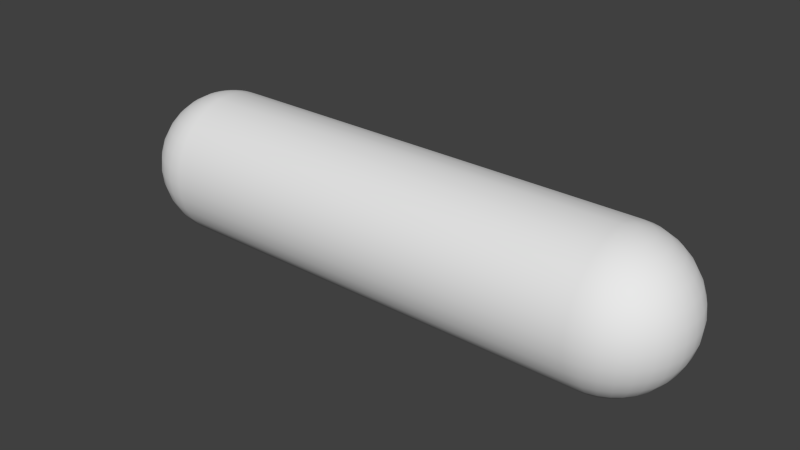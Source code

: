 # Source: Hull.blend  (saved by Blender 2.72.0; exported with 4.5.12 LTS)
import bpy
from mathutils import Matrix  # noqa: F401  (used for matrix-valued properties, if any)

bpy.ops.wm.read_factory_settings(use_empty=True)
scene = bpy.context.scene
scene.name = 'Scene'

# ---- collections
col_collection_1 = bpy.data.collections.new('Collection 1'); scene.collection.children.link(col_collection_1)

# ---- world
world_world = bpy.data.worlds.new('World'); scene.world = world_world
world_world.color = (0.05088, 0.05088, 0.05088)
world_world.use_sun_shadow = False
world_world.sun_shadow_jitter_overblur = 0.0
world_world.cycles.sampling_method = 'MANUAL'
world_world.cycles.sample_map_resolution = 256

# ---- meshes
me_cylinder = bpy.data.meshes.new('Cylinder')
me_cylinder.from_pydata([(-1.51e-07, 1.0, -1.0), (0.0, 1.0, 1.0), (0.1951, 0.9808, -1.0), (0.1951, 0.9808, 1.0), (0.3827, 0.9239, -1.0), (0.3827, 0.9239, 1.0), (0.5556, 0.8315, -1.0), (0.5556, 0.8315, 1.0), (0.7071, 0.7071, -1.0), (0.7071, 0.7071, 1.0), (0.8315, 0.5556, -1.0), (0.8315, 0.5556, 1.0), (0.9239, 0.3827, -1.0), (0.9239, 0.3827, 1.0), (0.9808, 0.1951, -1.0), (0.9808, 0.1951, 1.0), (1.0, 6.701e-08, -1.0), (1.0, 7.55e-08, 1.0), (0.9808, -0.1951, -1.0), (0.9808, -0.1951, 1.0), (0.9239, -0.3827, -1.0), (0.9239, -0.3827, 1.0), (0.8315, -0.5556, -1.0), (0.8315, -0.5556, 1.0), (0.7071, -0.7071, -1.0), (0.7071, -0.7071, 1.0), (0.5556, -0.8315, -1.0), (0.5556, -0.8315, 1.0), (0.3827, -0.9239, -1.0), (0.3827, -0.9239, 1.0), (0.1951, -0.9808, -1.0), (0.1951, -0.9808, 1.0), (-3.139e-07, -1.0, -1.0), (-3.258e-07, -1.0, 1.0), (-0.1951, -0.9808, -1.0), (-0.1951, -0.9808, 1.0), (-0.3827, -0.9239, -1.0), (-0.3827, -0.9239, 1.0), (-0.5556, -0.8315, -1.0), (-0.5556, -0.8315, 1.0), (-0.7071, -0.7071, -1.0), (-0.7071, -0.7071, 1.0), (-0.8315, -0.5556, -1.0), (-0.8315, -0.5556, 1.0), (-0.9239, -0.3827, -1.0), (-0.9239, -0.3827, 1.0), (-0.9808, -0.1951, -1.0), (-1.0, 5.744e-07, -1.0), (-0.9808, 0.1951, -1.0), (-0.9239, 0.3827, -1.0), (-0.8315, 0.5556, -1.0), (-0.7071, 0.7071, -1.0), (-0.5556, 0.8315, -1.0), (-0.3827, 0.9239, -1.0), (-0.1951, 0.9808, -1.0), (0.9239, 0.3536, -1.049), (0.8315, 0.5133, -1.071), (0.7071, 0.6533, -1.09), (0.5556, 0.7682, -1.106), (0.3827, 0.8536, -1.118), (0.1951, 0.9061, -1.125), (-3.309e-07, 0.9239, -1.128), (-0.1951, 0.9061, -1.125), (-0.3827, 0.8536, -1.118), (-0.5556, 0.7682, -1.106), (-0.7071, 0.6533, -1.09), (-0.8315, 0.5133, -1.071), (-0.9239, 0.3536, -1.049), (-0.9808, 0.1802, -1.025), (0.9808, 0.1622, -1.036), (0.9239, 0.3182, -1.071), (0.8315, 0.4619, -1.103), (0.7071, 0.5879, -1.131), (0.5556, 0.6913, -1.154), (0.3827, 0.7682, -1.171), (0.1951, 0.8155, -1.182), (-3.44e-07, 0.8315, -1.185), (-0.1951, 0.8155, -1.182), (-0.3827, 0.7682, -1.171), (-0.5556, 0.6913, -1.154), (-0.7071, 0.5879, -1.131), (-0.8315, 0.4619, -1.103), (-0.9239, 0.3182, -1.071), (-0.9808, 0.1622, -1.036), (0.9808, 0.1379, -1.046), (0.9239, 0.2706, -1.09), (0.8315, 0.3928, -1.131), (0.7071, 0.5, -1.167), (0.5556, 0.5879, -1.196), (0.3827, 0.6533, -1.218), (0.1951, 0.6935, -1.231), (-3.554e-07, 0.7071, -1.236), (-0.1951, 0.6935, -1.231), (-0.3827, 0.6533, -1.218), (-0.5556, 0.5879, -1.196), (-0.7071, 0.5, -1.167), (-0.8315, 0.3928, -1.131), (-0.9239, 0.2706, -1.09), (-0.9808, 0.1379, -1.046), (0.9808, 0.1084, -1.054), (0.9239, 0.2126, -1.106), (0.8315, 0.3087, -1.154), (0.7071, 0.3928, -1.196), (0.5556, 0.4619, -1.231), (0.3827, 0.5133, -1.256), (0.1951, 0.5449, -1.272), (-3.648e-07, 0.5556, -1.277), (-0.1951, 0.5449, -1.272), (-0.3827, 0.5133, -1.256), (-0.5556, 0.4619, -1.231), (-0.7071, 0.3928, -1.196), (-0.8315, 0.3087, -1.154), (-0.9239, 0.2126, -1.106), (-0.9808, 0.1084, -1.054), (0.9808, 0.07466, -1.06), (0.9239, 0.1464, -1.118), (0.8315, 0.2126, -1.171), (0.7071, 0.2706, -1.218), (0.5556, 0.3182, -1.256), (0.3827, 0.3536, -1.285), (0.1951, 0.3753, -1.302), (-3.718e-07, 0.3827, -1.308), (-0.1951, 0.3753, -1.302), (-0.3827, 0.3536, -1.285), (-0.5556, 0.3182, -1.256), (-0.7071, 0.2706, -1.218), (-0.8315, 0.2126, -1.171), (-0.9239, 0.1464, -1.118), (-0.9808, 0.07466, -1.06), (0.9808, 0.03806, -1.064), (0.9239, 0.07466, -1.125), (0.8315, 0.1084, -1.182), (0.7071, 0.1379, -1.231), (0.5556, 0.1622, -1.272), (0.3827, 0.1802, -1.302), (0.1951, 0.1913, -1.321), (-3.761e-07, 0.1951, -1.327), (-0.1951, 0.1913, -1.321), (-0.3827, 0.1802, -1.302), (-0.5556, 0.1622, -1.272), (-0.7071, 0.1379, -1.231), (-0.8315, 0.1084, -1.182), (-0.9239, 0.07466, -1.125), (-0.9808, 0.03806, -1.064), (0.9808, 7.161e-08, -1.065), (0.9239, 8.801e-08, -1.128), (0.8315, 1.18e-07, -1.185), (0.7071, 1.462e-07, -1.236), (0.5556, 2.166e-07, -1.277), (0.3827, 7.571e-08, -1.308), (0.1951, 2.297e-07, -1.327), (-3.775e-07, 2.463e-07, -1.333), (-0.1951, 2.297e-07, -1.327), (-0.3827, 7.571e-08, -1.308), (-0.5556, 2.166e-07, -1.277), (-0.7071, 1.462e-07, -1.236), (-0.8315, 8.077e-08, -1.185), (-0.9239, 5.075e-08, -1.128), (-0.9808, 8.278e-08, -1.065), (0.9808, -0.03806, -1.064), (0.9239, -0.07466, -1.125), (0.8315, -0.1084, -1.182), (0.7071, -0.1379, -1.231), (0.5556, -0.1622, -1.272), (0.3827, -0.1802, -1.302), (0.1951, -0.1913, -1.321), (-3.761e-07, -0.1951, -1.327), (-0.1951, -0.1913, -1.321), (-0.3827, -0.1802, -1.302), (-0.5556, -0.1622, -1.272), (-0.7071, -0.1379, -1.231), (-0.8315, -0.1084, -1.182), (-0.9239, -0.07466, -1.125), (-0.9808, -0.03806, -1.064), (-0.9808, 0.1951, 1.0), (-0.9239, 0.3827, 1.0), (-0.8315, 0.5556, 1.0), (-0.7071, 0.7071, 1.0), (-0.5556, 0.8315, 1.0), (-0.3827, 0.9239, 1.0), (-0.1951, 0.9808, 1.0), (-0.9808, 0.1913, 1.013), (-0.9239, 0.3753, 1.025), (-0.8315, 0.5449, 1.036), (-0.7071, 0.6935, 1.046), (-0.5556, 0.8155, 1.054), (-0.3827, 0.9061, 1.06), (-0.1951, 0.9619, 1.064), (1.657e-07, 0.9808, 1.065), (0.1951, 0.9619, 1.064), (0.3827, 0.9061, 1.06), (0.5556, 0.8155, 1.054), (0.7071, 0.6935, 1.046), (0.8315, 0.5449, 1.036), (0.9239, 0.3753, 1.025), (0.9808, 0.1913, 1.013), (-0.9808, 0.1802, 1.025), (-0.9239, 0.3536, 1.049), (-0.8315, 0.5133, 1.071), (-0.7071, 0.6533, 1.09), (-0.5556, 0.7682, 1.106), (-0.3827, 0.8536, 1.118), (-0.1951, 0.9061, 1.125), (1.799e-07, 0.9239, 1.128), (0.1951, 0.9061, 1.125), (0.3827, 0.8536, 1.118), (0.5556, 0.7682, 1.106), (0.7071, 0.6533, 1.09), (0.8315, 0.5133, 1.071), (0.9239, 0.3536, 1.049), (0.9808, 0.1802, 1.025), (-0.9808, 0.1622, 1.036), (-0.9239, 0.3182, 1.071), (-0.8315, 0.4619, 1.103), (-0.7071, 0.5879, 1.131), (-0.5556, 0.6913, 1.154), (-0.3827, 0.7682, 1.171), (-0.1951, 0.8155, 1.182), (1.929e-07, 0.8315, 1.185), (0.1951, 0.8155, 1.182), (0.3827, 0.7682, 1.171), (0.5556, 0.6913, 1.154), (0.7071, 0.5879, 1.131), (0.8315, 0.4619, 1.103), (0.9239, 0.3182, 1.071), (0.9808, 0.1622, 1.036), (-0.9808, 0.1379, 1.046), (-0.9239, 0.2706, 1.09), (-0.8315, 0.3928, 1.131), (-0.7071, 0.5, 1.167), (-0.5556, 0.5879, 1.196), (-0.3827, 0.6533, 1.218), (-0.1951, 0.6935, 1.231), (2.044e-07, 0.7071, 1.236), (0.1951, 0.6935, 1.231), (0.3827, 0.6533, 1.218), (0.5556, 0.5879, 1.196), (0.7071, 0.5, 1.167), (0.8315, 0.3928, 1.131), (0.9239, 0.2706, 1.09), (0.9808, 0.1379, 1.046), (-0.9808, 0.1084, 1.054), (-0.9239, 0.2126, 1.106), (-0.8315, 0.3087, 1.154), (-0.7071, 0.3928, 1.196), (-0.5556, 0.4619, 1.23), (-0.3827, 0.5133, 1.256), (-0.1951, 0.5449, 1.272), (2.138e-07, 0.5556, 1.277), (0.1951, 0.5449, 1.272), (0.3827, 0.5133, 1.256), (0.5556, 0.4619, 1.23), (0.7071, 0.3928, 1.196), (0.8315, 0.3087, 1.154), (0.9239, 0.2126, 1.106), (0.9808, 0.1084, 1.054), (-0.9808, 0.07466, 1.06), (-0.9239, 0.1464, 1.118), (-0.8315, 0.2126, 1.171), (-0.7071, 0.2706, 1.218), (-0.5556, 0.3182, 1.256), (-0.3827, 0.3536, 1.285), (-0.1951, 0.3753, 1.302), (2.207e-07, 0.3827, 1.308), (0.1951, 0.3753, 1.302), (0.3827, 0.3536, 1.285), (0.5556, 0.3182, 1.256), (0.7071, 0.2706, 1.218), (0.8315, 0.2126, 1.171), (0.9239, 0.1464, 1.118), (0.9808, 0.07466, 1.06), (-0.9808, 0.03806, 1.064), (-0.9239, 0.07466, 1.125), (-0.8315, 0.1084, 1.182), (-0.7071, 0.1379, 1.231), (-0.5556, 0.1622, 1.272), (-0.3827, 0.1802, 1.302), (-0.1951, 0.1913, 1.321), (2.25e-07, 0.1951, 1.327), (0.1951, 0.1913, 1.321), (0.3827, 0.1802, 1.302), (0.5556, 0.1622, 1.272), (0.7071, 0.1379, 1.231), (0.8315, 0.1084, 1.182), (0.9239, 0.07466, 1.125), (0.9808, 0.03806, 1.064), (-0.9808, -7.212e-09, 1.065), (-0.9239, 4.122e-08, 1.128), (-0.8315, 2.632e-08, 1.185), (-0.7071, -2.584e-08, 1.236), (-0.5556, -8.544e-08, 1.277), (-0.3827, 6.357e-08, 1.308), (-0.1951, -8.544e-08, 1.327), (2.265e-07, -1.003e-07, 1.333), (0.1951, -8.544e-08, 1.327), (0.3827, 6.357e-08, 1.308), (0.5556, -8.544e-08, 1.277), (0.7071, -2.584e-08, 1.236), (0.8315, -1.094e-08, 1.185), (0.9239, 3.964e-09, 1.128), (0.9808, 3.964e-09, 1.065), (-0.9808, -0.03806, 1.064), (-0.9239, -0.07466, 1.125), (-0.8315, -0.1084, 1.182), (-0.7071, -0.1379, 1.231), (-0.5556, -0.1622, 1.272), (-0.3827, -0.1802, 1.302), (-0.1951, -0.1913, 1.321), (2.25e-07, -0.1951, 1.327), (0.1951, -0.1913, 1.321), (0.3827, -0.1802, 1.302), (0.5556, -0.1622, 1.272), (0.7071, -0.1379, 1.231), (0.8315, -0.1084, 1.182), (0.9239, -0.07466, 1.125), (0.9808, -0.03806, 1.064), (-0.9808, -0.07466, 1.06), (-0.9239, -0.1464, 1.118), (-0.8315, -0.2126, 1.171), (-0.7071, -0.2706, 1.218), (-0.5556, -0.3182, 1.256), (-0.3827, -0.3536, 1.285), (-0.1951, -0.3753, 1.302), (2.207e-07, -0.3827, 1.308), (0.1951, -0.3753, 1.302), (0.3827, -0.3536, 1.285), (0.5556, -0.3182, 1.256), (0.7071, -0.2706, 1.218), (0.8315, -0.2126, 1.171), (0.9239, -0.1464, 1.118), (0.9808, -0.07466, 1.06), (-0.9808, -0.1084, 1.054), (-0.9239, -0.2126, 1.106), (-0.8315, -0.3087, 1.154), (-0.7071, -0.3928, 1.196), (-0.5556, -0.4619, 1.23), (-0.3827, -0.5133, 1.256), (-0.1951, -0.5449, 1.272), (2.138e-07, -0.5556, 1.277), (0.1951, -0.5449, 1.272), (0.3827, -0.5133, 1.256), (0.5556, -0.4619, 1.23), (0.7071, -0.3928, 1.196), (0.8315, -0.3087, 1.154), (0.9239, -0.2126, 1.106), (0.9808, -0.1084, 1.054), (-0.9808, -0.1379, 1.046), (-0.9239, -0.2706, 1.09), (-0.8315, -0.3928, 1.131), (-0.7071, -0.5, 1.167), (-0.5556, -0.5879, 1.196), (-0.3827, -0.6533, 1.218), (-0.1951, -0.6935, 1.231), (2.044e-07, -0.7071, 1.236), (0.1951, -0.6935, 1.231), (0.3827, -0.6533, 1.218), (0.5556, -0.5879, 1.196), (0.7071, -0.5, 1.167), (0.8315, -0.3928, 1.131), (0.9239, -0.2706, 1.09), (0.9808, -0.1379, 1.046), (-0.9808, -0.1622, 1.036), (-0.9239, -0.3182, 1.071), (-0.8315, -0.4619, 1.103), (-0.7071, -0.5879, 1.131), (-0.5556, -0.6913, 1.154), (-0.3827, -0.7682, 1.171), (-0.1951, -0.8155, 1.182), (1.929e-07, -0.8315, 1.185), (0.1951, -0.8155, 1.182), (0.3827, -0.7682, 1.171), (0.5556, -0.6913, 1.154), (0.7071, -0.5879, 1.131), (0.8315, -0.4619, 1.103), (0.9239, -0.3182, 1.071), (0.9808, -0.1622, 1.036), (-0.9808, -0.1802, 1.025), (-0.9239, -0.3536, 1.049), (-0.8315, -0.5133, 1.071), (-0.7071, -0.6533, 1.09), (-0.5556, -0.7682, 1.106), (-0.3827, -0.8536, 1.118), (-0.1951, -0.9061, 1.125), (1.799e-07, -0.9239, 1.128), (0.1951, -0.9061, 1.125), (0.3827, -0.8536, 1.118), (0.5556, -0.7682, 1.106), (0.7071, -0.6533, 1.09), (0.8315, -0.5133, 1.071), (0.9239, -0.3536, 1.049), (0.9808, -0.1802, 1.025), (-0.9808, -0.1913, 1.013), (-0.9239, -0.3753, 1.025), (-0.8315, -0.5449, 1.036), (-0.7071, -0.6935, 1.046), (-0.5556, -0.8155, 1.054), (-0.3827, -0.9061, 1.06), (-0.1951, -0.9619, 1.064), (1.657e-07, -0.9808, 1.065), (0.1951, -0.9619, 1.064), (0.3827, -0.9061, 1.06), (0.5556, -0.8155, 1.054), (0.7071, -0.6935, 1.046), (0.8315, -0.5449, 1.036), (0.9239, -0.3753, 1.025), (0.9808, -0.1913, 1.013), (-0.9808, -0.1951, 1.0), (0.9808, -0.07466, -1.06), (0.9239, -0.1464, -1.118), (0.8315, -0.2126, -1.171), (0.7071, -0.2706, -1.218), (0.5556, -0.3182, -1.256), (0.3827, -0.3536, -1.285), (0.1951, -0.3753, -1.302), (-3.718e-07, -0.3827, -1.308), (-0.1951, -0.3753, -1.302), (-0.3827, -0.3536, -1.285), (-0.5556, -0.3182, -1.256), (-0.7071, -0.2706, -1.218), (-0.8315, -0.2126, -1.171), (-0.9239, -0.1464, -1.118), (-0.9808, -0.07466, -1.06), (0.9808, -0.1084, -1.054), (0.9239, -0.2126, -1.106), (0.8315, -0.3087, -1.154), (0.7071, -0.3928, -1.196), (0.5556, -0.4619, -1.231), (0.3827, -0.5133, -1.256), (0.1951, -0.5449, -1.272), (-3.648e-07, -0.5556, -1.277), (-0.1951, -0.5449, -1.272), (-0.3827, -0.5133, -1.256), (-0.5556, -0.4619, -1.231), (-0.7071, -0.3928, -1.196), (-0.8315, -0.3087, -1.154), (-0.9239, -0.2126, -1.106), (-0.9808, -0.1084, -1.054), (0.9808, -0.1379, -1.046), (0.9239, -0.2706, -1.09), (0.8315, -0.3928, -1.131), (0.7071, -0.5, -1.167), (0.5556, -0.5879, -1.196), (0.3827, -0.6533, -1.218), (0.1951, -0.6935, -1.231), (-3.554e-07, -0.7071, -1.236), (-0.1951, -0.6935, -1.231), (-0.3827, -0.6533, -1.218), (-0.5556, -0.5879, -1.196), (-0.7071, -0.5, -1.167), (-0.8315, -0.3928, -1.131), (-0.9239, -0.2706, -1.09), (-0.9808, -0.1379, -1.046), (0.9808, -0.1622, -1.036), (0.9239, -0.3182, -1.071), (0.8315, -0.4619, -1.103), (0.7071, -0.5879, -1.131), (0.5556, -0.6913, -1.154), (0.3827, -0.7682, -1.171), (0.1951, -0.8155, -1.182), (-3.44e-07, -0.8315, -1.185), (-0.1951, -0.8155, -1.182), (-0.3827, -0.7682, -1.171), (-0.5556, -0.6913, -1.154), (-0.7071, -0.5879, -1.131), (-0.8315, -0.4619, -1.103), (-0.9239, -0.3182, -1.071), (-0.9808, -0.1622, -1.036), (0.9808, -0.1802, -1.025), (0.9239, -0.3536, -1.049), (0.8315, -0.5133, -1.071), (0.7071, -0.6533, -1.09), (0.5556, -0.7682, -1.106), (0.3827, -0.8536, -1.118), (0.1951, -0.9061, -1.125), (-3.309e-07, -0.9239, -1.128), (-0.1951, -0.9061, -1.125), (-0.3827, -0.8536, -1.118), (-0.5556, -0.7682, -1.106), (-0.7071, -0.6533, -1.09), (-0.8315, -0.5133, -1.071), (-0.9239, -0.3536, -1.049), (-0.9808, -0.1802, -1.025), (-1.0, -1.247e-07, 1.0), (0.9808, -0.1913, -1.013), (0.9239, -0.3753, -1.025), (0.8315, -0.5449, -1.036), (0.7071, -0.6935, -1.046), (0.5556, -0.8155, -1.054), (0.3827, -0.9061, -1.06), (0.1951, -0.9619, -1.064), (-3.168e-07, -0.9808, -1.065), (-0.1951, -0.9619, -1.064), (-0.3827, -0.9061, -1.06), (-0.5556, -0.8155, -1.054), (-0.7071, -0.6935, -1.046), (-0.8315, -0.5449, -1.036), (-0.9239, -0.3753, -1.025), (-0.9808, -0.1913, -1.013), (0.9808, 0.1913, -1.013), (0.9239, 0.3753, -1.025), (0.8315, 0.5449, -1.036), (0.7071, 0.6935, -1.046), (0.5556, 0.8155, -1.054), (0.3827, 0.9061, -1.06), (0.1951, 0.9619, -1.064), (-3.168e-07, 0.9808, -1.065), (-0.1951, 0.9619, -1.064), (-0.3827, 0.9061, -1.06), (-0.5556, 0.8155, -1.054), (-0.7071, 0.6935, -1.046), (-0.8315, 0.5449, -1.036), (-0.9239, 0.3753, -1.025), (-0.9808, 0.1913, -1.013), (0.9808, 0.1802, -1.025)], [], [(0, 2, 3, 1), (2, 4, 5, 3), (4, 6, 7, 5), (6, 8, 9, 7), (8, 10, 11, 9), (10, 12, 13, 11), (12, 14, 15, 13), (14, 16, 17, 15), (16, 18, 19, 17), (18, 20, 21, 19), (20, 22, 23, 21), (22, 24, 25, 23), (24, 26, 27, 25), (26, 28, 29, 27), (28, 30, 31, 29), (30, 32, 33, 31), (32, 34, 35, 33), (34, 36, 37, 35), (36, 38, 39, 37), (38, 40, 41, 39), (40, 42, 43, 41), (42, 44, 45, 43), (94, 79, 80, 95), (92, 77, 78, 93), (16, 14, 498), (16, 513, 69), (44, 496, 497, 46), (16, 467, 483), (16, 452, 467), (16, 437, 452), (16, 422, 437), (16, 407, 422), (16, 159, 407), (16, 144, 159), (16, 129, 144), (16, 114, 129), (16, 99, 114), (16, 84, 99), (16, 69, 84), (68, 512, 47), (16, 498, 513), (499, 12, 10, 500), (510, 50, 49, 511), (507, 53, 52, 508), (509, 51, 50, 510), (502, 6, 4, 503), (498, 14, 12, 499), (500, 10, 8, 501), (511, 49, 48, 512), (16, 483, 18), (508, 52, 51, 509), (505, 0, 54, 506), (501, 8, 6, 502), (503, 4, 2, 504), (57, 501, 502, 58), (55, 499, 500, 56), (66, 510, 511, 67), (64, 508, 509, 65), (62, 506, 507, 63), (60, 504, 505, 61), (58, 502, 503, 59), (56, 500, 501, 57), (67, 511, 512, 68), (513, 498, 499, 55), (65, 509, 510, 66), (63, 507, 508, 64), (61, 505, 506, 62), (59, 503, 504, 60), (72, 57, 58, 73), (70, 55, 56, 71), (81, 66, 67, 82), (79, 64, 65, 80), (77, 62, 63, 78), (75, 60, 61, 76), (73, 58, 59, 74), (71, 56, 57, 72), (82, 67, 68, 83), (69, 513, 55, 70), (80, 65, 66, 81), (78, 63, 64, 79), (76, 61, 62, 77), (74, 59, 60, 75), (87, 72, 73, 88), (85, 70, 71, 86), (96, 81, 82, 97), (90, 75, 76, 91), (88, 73, 74, 89), (86, 71, 72, 87), (97, 82, 83, 98), (84, 69, 70, 85), (95, 80, 81, 96), (93, 78, 79, 94), (91, 76, 77, 92), (89, 74, 75, 90), (102, 87, 88, 103), (100, 85, 86, 101), (111, 96, 97, 112), (109, 94, 95, 110), (107, 92, 93, 108), (105, 90, 91, 106), (103, 88, 89, 104), (101, 86, 87, 102), (112, 97, 98, 113), (99, 84, 85, 100), (110, 95, 96, 111), (108, 93, 94, 109), (106, 91, 92, 107), (104, 89, 90, 105), (117, 102, 103, 118), (115, 100, 101, 116), (126, 111, 112, 127), (124, 109, 110, 125), (122, 107, 108, 123), (120, 105, 106, 121), (118, 103, 104, 119), (116, 101, 102, 117), (127, 112, 113, 128), (114, 99, 100, 115), (179, 186, 185, 178), (177, 184, 183, 176), (175, 182, 181, 174), (180, 187, 186, 179), (178, 185, 184, 177), (176, 183, 182, 175), (190, 205, 204, 189), (188, 203, 202, 187), (186, 201, 200, 185), (184, 199, 198, 183), (195, 210, 209, 194), (182, 197, 196, 181), (193, 208, 207, 192), (191, 206, 205, 190), (189, 204, 203, 188), (187, 202, 201, 186), (185, 200, 199, 184), (183, 198, 197, 182), (194, 209, 208, 193), (192, 207, 206, 191), (205, 220, 219, 204), (203, 218, 217, 202), (201, 216, 215, 200), (199, 214, 213, 198), (210, 225, 224, 209), (197, 212, 211, 196), (208, 223, 222, 207), (206, 221, 220, 205), (204, 219, 218, 203), (202, 217, 216, 201), (200, 215, 214, 199), (198, 213, 212, 197), (209, 224, 223, 208), (207, 222, 221, 206), (220, 235, 234, 219), (218, 233, 232, 217), (216, 231, 230, 215), (214, 229, 228, 213), (225, 240, 239, 224), (212, 227, 226, 211), (223, 238, 237, 222), (221, 236, 235, 220), (219, 234, 233, 218), (217, 232, 231, 216), (215, 230, 229, 214), (213, 228, 227, 212), (224, 239, 238, 223), (222, 237, 236, 221), (235, 250, 249, 234), (233, 248, 247, 232), (231, 246, 245, 230), (229, 244, 243, 228), (240, 255, 254, 239), (227, 242, 241, 226), (238, 253, 252, 237), (236, 251, 250, 235), (234, 249, 248, 233), (232, 247, 246, 231), (230, 245, 244, 229), (228, 243, 242, 227), (239, 254, 253, 238), (237, 252, 251, 236), (250, 265, 264, 249), (248, 263, 262, 247), (246, 261, 260, 245), (244, 259, 258, 243), (255, 270, 269, 254), (242, 257, 256, 241), (253, 268, 267, 252), (251, 266, 265, 250), (249, 264, 263, 248), (247, 262, 261, 246), (245, 260, 259, 244), (243, 258, 257, 242), (254, 269, 268, 253), (252, 267, 266, 251), (265, 280, 279, 264), (263, 278, 277, 262), (261, 276, 275, 260), (259, 274, 273, 258), (270, 285, 284, 269), (257, 272, 271, 256), (268, 283, 282, 267), (266, 281, 280, 265), (264, 279, 278, 263), (262, 277, 276, 261), (260, 275, 274, 259), (258, 273, 272, 257), (269, 284, 283, 268), (267, 282, 281, 266), (280, 295, 294, 279), (278, 293, 292, 277), (276, 291, 290, 275), (274, 289, 288, 273), (285, 300, 299, 284), (272, 287, 286, 271), (283, 298, 297, 282), (281, 296, 295, 280), (279, 294, 293, 278), (277, 292, 291, 276), (275, 290, 289, 274), (273, 288, 287, 272), (284, 299, 298, 283), (282, 297, 296, 281), (295, 310, 309, 294), (293, 308, 307, 292), (291, 306, 305, 290), (289, 304, 303, 288), (300, 315, 314, 299), (287, 302, 301, 286), (298, 313, 312, 297), (296, 311, 310, 295), (294, 309, 308, 293), (292, 307, 306, 291), (290, 305, 304, 289), (288, 303, 302, 287), (299, 314, 313, 298), (297, 312, 311, 296), (310, 325, 324, 309), (308, 323, 322, 307), (306, 321, 320, 305), (304, 319, 318, 303), (315, 330, 329, 314), (302, 317, 316, 301), (313, 328, 327, 312), (311, 326, 325, 310), (309, 324, 323, 308), (307, 322, 321, 306), (305, 320, 319, 304), (303, 318, 317, 302), (314, 329, 328, 313), (312, 327, 326, 311), (325, 340, 339, 324), (323, 338, 337, 322), (321, 336, 335, 320), (319, 334, 333, 318), (330, 345, 344, 329), (317, 332, 331, 316), (328, 343, 342, 327), (326, 341, 340, 325), (324, 339, 338, 323), (322, 337, 336, 321), (320, 335, 334, 319), (318, 333, 332, 317), (329, 344, 343, 328), (327, 342, 341, 326), (340, 355, 354, 339), (338, 353, 352, 337), (336, 351, 350, 335), (334, 349, 348, 333), (345, 360, 359, 344), (332, 347, 346, 331), (343, 358, 357, 342), (341, 356, 355, 340), (339, 354, 353, 338), (337, 352, 351, 336), (335, 350, 349, 334), (333, 348, 347, 332), (344, 359, 358, 343), (342, 357, 356, 341), (355, 370, 369, 354), (353, 368, 367, 352), (351, 366, 365, 350), (349, 364, 363, 348), (360, 375, 374, 359), (347, 362, 361, 346), (358, 373, 372, 357), (356, 371, 370, 355), (354, 369, 368, 353), (352, 367, 366, 351), (350, 365, 364, 349), (348, 363, 362, 347), (359, 374, 373, 358), (357, 372, 371, 356), (370, 385, 384, 369), (368, 383, 382, 367), (366, 381, 380, 365), (364, 379, 378, 363), (375, 390, 389, 374), (362, 377, 376, 361), (373, 388, 387, 372), (371, 386, 385, 370), (369, 384, 383, 368), (367, 382, 381, 366), (365, 380, 379, 364), (363, 378, 377, 362), (374, 389, 388, 373), (372, 387, 386, 371), (385, 400, 399, 384), (383, 398, 397, 382), (381, 396, 395, 380), (379, 394, 393, 378), (390, 405, 404, 389), (377, 392, 391, 376), (388, 403, 402, 387), (386, 401, 400, 385), (384, 399, 398, 383), (382, 397, 396, 381), (380, 395, 394, 379), (378, 393, 392, 377), (389, 404, 403, 388), (387, 402, 401, 386), (125, 110, 111, 126), (123, 108, 109, 124), (121, 106, 107, 122), (119, 104, 105, 120), (132, 117, 118, 133), (130, 115, 116, 131), (141, 126, 127, 142), (139, 124, 125, 140), (137, 122, 123, 138), (135, 120, 121, 136), (133, 118, 119, 134), (131, 116, 117, 132), (142, 127, 128, 143), (129, 114, 115, 130), (140, 125, 126, 141), (138, 123, 124, 139), (136, 121, 122, 137), (134, 119, 120, 135), (147, 132, 133, 148), (145, 130, 131, 146), (156, 141, 142, 157), (154, 139, 140, 155), (152, 137, 138, 153), (150, 135, 136, 151), (148, 133, 134, 149), (146, 131, 132, 147), (157, 142, 143, 158), (144, 129, 130, 145), (155, 140, 141, 156), (153, 138, 139, 154), (151, 136, 137, 152), (149, 134, 135, 150), (162, 147, 148, 163), (160, 145, 146, 161), (171, 156, 157, 172), (169, 154, 155, 170), (167, 152, 153, 168), (165, 150, 151, 166), (163, 148, 149, 164), (161, 146, 147, 162), (172, 157, 158, 173), (159, 144, 145, 160), (170, 155, 156, 171), (168, 153, 154, 169), (166, 151, 152, 167), (164, 149, 150, 165), (410, 162, 163, 411), (408, 160, 161, 409), (419, 171, 172, 420), (417, 169, 170, 418), (415, 167, 168, 416), (413, 165, 166, 414), (411, 163, 164, 412), (409, 161, 162, 410), (420, 172, 173, 421), (407, 159, 160, 408), (418, 170, 171, 419), (416, 168, 169, 417), (414, 166, 167, 415), (412, 164, 165, 413), (425, 410, 411, 426), (423, 408, 409, 424), (434, 419, 420, 435), (432, 417, 418, 433), (430, 415, 416, 431), (428, 413, 414, 429), (426, 411, 412, 427), (424, 409, 410, 425), (435, 420, 421, 436), (422, 407, 408, 423), (433, 418, 419, 434), (431, 416, 417, 432), (429, 414, 415, 430), (427, 412, 413, 428), (440, 425, 426, 441), (438, 423, 424, 439), (449, 434, 435, 450), (447, 432, 433, 448), (445, 430, 431, 446), (443, 428, 429, 444), (441, 426, 427, 442), (439, 424, 425, 440), (450, 435, 436, 451), (437, 422, 423, 438), (448, 433, 434, 449), (446, 431, 432, 447), (444, 429, 430, 445), (442, 427, 428, 443), (455, 440, 441, 456), (453, 438, 439, 454), (464, 449, 450, 465), (462, 447, 448, 463), (460, 445, 446, 461), (458, 443, 444, 459), (456, 441, 442, 457), (454, 439, 440, 455), (465, 450, 451, 466), (452, 437, 438, 453), (463, 448, 449, 464), (461, 446, 447, 462), (459, 444, 445, 460), (457, 442, 443, 458), (470, 455, 456, 471), (468, 453, 454, 469), (479, 464, 465, 480), (477, 462, 463, 478), (475, 460, 461, 476), (473, 458, 459, 474), (471, 456, 457, 472), (469, 454, 455, 470), (480, 465, 466, 481), (467, 452, 453, 468), (478, 463, 464, 479), (476, 461, 462, 477), (174, 181, 482), (181, 196, 482), (196, 211, 482), (211, 226, 482), (226, 241, 482), (241, 256, 482), (256, 271, 482), (271, 286, 482), (286, 301, 482), (301, 316, 482), (316, 331, 482), (331, 346, 482), (346, 361, 482), (361, 376, 482), (376, 391, 482), (391, 406, 482), (474, 459, 460, 475), (472, 457, 458, 473), (486, 470, 471, 487), (484, 468, 469, 485), (495, 479, 480, 496), (493, 477, 478, 494), (491, 475, 476, 492), (489, 473, 474, 490), (487, 471, 472, 488), (485, 469, 470, 486), (496, 480, 481, 497), (483, 467, 468, 484), (494, 478, 479, 495), (492, 476, 477, 493), (490, 474, 475, 491), (488, 472, 473, 489), (24, 486, 487, 26), (20, 484, 485, 22), (42, 495, 496, 44), (38, 493, 494, 40), (34, 491, 492, 36), (30, 489, 490, 32), (26, 487, 488, 28), (22, 485, 486, 24), (504, 2, 0, 505), (18, 483, 484, 20), (40, 494, 495, 42), (36, 492, 493, 38), (32, 490, 491, 34), (28, 488, 489, 30), (512, 48, 47), (44, 46, 406, 45), (46, 47, 482, 406), (47, 48, 174, 482), (48, 49, 175, 174), (49, 50, 176, 175), (50, 51, 177, 176), (51, 52, 178, 177), (52, 53, 179, 178), (54, 0, 1, 180), (53, 54, 180, 179), (5, 190, 189, 3), (1, 188, 187, 180), (15, 195, 194, 13), (11, 193, 192, 9), (7, 191, 190, 5), (3, 189, 188, 1), (13, 194, 193, 11), (9, 192, 191, 7), (400, 29, 31, 399), (398, 33, 35, 397), (396, 37, 39, 395), (394, 41, 43, 393), (405, 19, 21, 404), (392, 45, 406, 391), (403, 23, 25, 402), (401, 27, 29, 400), (399, 31, 33, 398), (397, 35, 37, 396), (395, 39, 41, 394), (393, 43, 45, 392), (404, 21, 23, 403), (402, 25, 27, 401), (17, 195, 15), (17, 210, 195), (17, 225, 210), (17, 240, 225), (17, 255, 240), (17, 270, 255), (17, 285, 270), (17, 300, 285), (17, 315, 300), (17, 330, 315), (17, 345, 330), (17, 360, 345), (17, 375, 360), (17, 390, 375), (17, 405, 390), (17, 19, 405), (506, 54, 53, 507), (83, 68, 47), (98, 83, 47), (113, 98, 47), (128, 113, 47), (158, 143, 47), (173, 158, 47), (421, 173, 47), (436, 421, 47), (451, 436, 47), (466, 451, 47), (481, 466, 47), (497, 481, 47), (143, 128, 47), (46, 497, 47)])
me_cylinder.polygons.foreach_set('use_smooth', [True] * 544)
me_cylinder.use_remesh_preserve_volume = False
me_cylinder.use_remesh_preserve_attributes = False
me_cylinder.use_mirror_vertex_groups = False
me_cylinder.update()

# ---- objects
ob_cylinder = bpy.data.objects.new('Cylinder', me_cylinder)

# ---- transforms, parenting, visibility, modifiers, constraints
ob_cylinder.location = (0.0, 0.0, 0.0)
ob_cylinder.rotation_euler = (-0.0, 1.571, 0.0)
ob_cylinder.scale = (1.0, 1.0, 3.0)
ob_cylinder.lineart.crease_threshold = 0.0

# ---- collection membership
col_collection_1.objects.link(ob_cylinder)

# ---- scene / render settings (as saved in the file)
scene.frame_start = 1; scene.frame_end = 250; scene.frame_set(1)
scene.render.engine = 'BLENDER_EEVEE_NEXT'
scene.render.resolution_percentage = 50
scene.render.dither_intensity = 0.0
scene.cycles.use_denoising = False
scene.cycles.samples = 10
scene.cycles.sampling_pattern = 'TABULATED_SOBOL'
scene.cycles.light_sampling_threshold = 0.0
scene.cycles.use_adaptive_sampling = False
scene.cycles.use_light_tree = False
scene.cycles.blur_glossy = 0.0
scene.cycles.pixel_filter_type = 'GAUSSIAN'
scene.cycles.sample_clamp_indirect = 0.0
scene.view_settings.view_transform = 'Standard'
bpy.context.view_layer.update()

# ---- added for rendering (the .blend has no active camera and no usable light): camera, sun
cam_auto = bpy.data.cameras.new('AutoCamera')
cam_auto.lens = 50.0
cam_auto.sensor_width = 36.0
cam_auto.clip_end = 1000.0
ob_auto_camera = bpy.data.objects.new('AutoCamera', cam_auto)
scene.collection.objects.link(ob_auto_camera)
ob_auto_camera.location = (7.85094, -9.42137, 6.28092)
ob_auto_camera.rotation_euler = (1.09748, -7.21219e-08, 0.694738)
scene.camera = ob_auto_camera
light_auto_sun = bpy.data.lights.new('AutoSun', 'SUN')
light_auto_sun.energy = 3.0
light_auto_sun.angle = 0.0523599
ob_auto_sun = bpy.data.objects.new('AutoSun', light_auto_sun)
scene.collection.objects.link(ob_auto_sun)
ob_auto_sun.rotation_euler = (0.872665, 0.174533, 0.523599)
bpy.context.view_layer.update()

